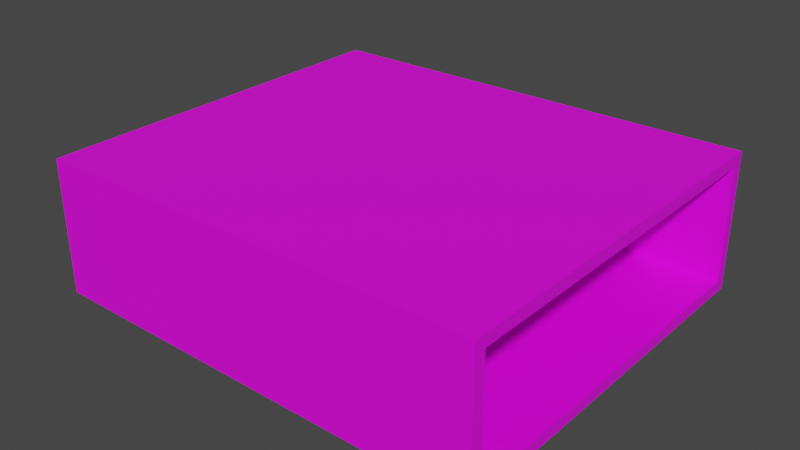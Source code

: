 # Source: Factory_Room.blend  (saved by Blender 3.4.6; exported with 4.5.12 LTS)
import bpy
from mathutils import Matrix  # noqa: F401  (used for matrix-valued properties, if any)

bpy.ops.wm.read_factory_settings(use_empty=True)
scene = bpy.context.scene
scene.name = 'Scene'

# ---- collections
col_collection = bpy.data.collections.new('Collection'); scene.collection.children.link(col_collection)

# ---- images (referenced by path relative to the original .blend; pixels are not part of the script)
import os
ASSET_DIR = os.environ.get("B2B_ASSET_DIR", "")  # directory of the original .blend (textures are referenced by path, not embedded)
HERE = os.path.dirname(os.path.abspath(__file__))  # packed textures are extracted next to this script under _unpacked/

def load_image(name, relpath, width, height, colorspace="sRGB"):
    """Load a texture the original file referenced (path relative to the .blend, or extracted next to this script)."""
    p = next((c for c in (os.path.join(HERE, relpath), os.path.join(ASSET_DIR, relpath)) if relpath and os.path.exists(c)), "")
    if p:
        img = bpy.data.images.load(p, check_existing=True)
        img.name = name
    else:  # same state as the original file: an image datablock whose file is absent (Cycles renders it pink)
        img = bpy.data.images.new(name, width, height)
        img.source = "FILE"
        img.filepath = "//" + (relpath or name)
    img.colorspace_settings.name = colorspace
    return img
img_factory_room = load_image('Factory Room', 'Factory Room.png', 1024, 1024, 'sRGB')

# ---- materials (node trees are filled in below, after node groups)
mat_material = bpy.data.materials.new('Material')
mat_material.alpha_threshold = 0.0
mat_material.use_transparent_shadow = False
mat_material.roughness = 0.5
mat_material.line_color = (0.0, 0.0, 0.0, 1.0)

# ---- material node trees
mat_material.use_nodes = True; mat_material.node_tree.nodes.clear()
_N = mat_material.node_tree.nodes; _L = mat_material.node_tree.links
n0 = _N.new('ShaderNodeOutputMaterial'); n0.name = 'Material Output'; n0.location = (300, 300)
n1 = _N.new('ShaderNodeBsdfPrincipled'); n1.name = 'Principled BSDF'; n1.location = (10, 300)
n1.distribution = 'GGX'
n1.subsurface_method = 'RANDOM_WALK_SKIN'
n1.inputs[3].default_value = 1.45
n1.inputs[27].default_value = (0.0, 0.0, 0.0, 1.0)
n1.inputs[28].default_value = 1.0
n2 = _N.new('ShaderNodeTexImage'); n2.name = 'Image Texture'; n2.location = (-280, 275)
n2.image = img_factory_room
_L.new(n1.outputs[0], n0.inputs[0])
_L.new(n2.outputs[0], n1.inputs[0])
n0.is_active_output = True

# ---- world
world_world = bpy.data.worlds.new('World'); scene.world = world_world
world_world.use_nodes = True; world_world.node_tree.nodes.clear()
_N = world_world.node_tree.nodes; _L = world_world.node_tree.links
n0 = _N.new('ShaderNodeOutputWorld'); n0.name = 'World Output'; n0.location = (300, 300)
n1 = _N.new('ShaderNodeBackground'); n1.name = 'Background'; n1.location = (10, 300)
n1.inputs[0].default_value = (0.05088, 0.05088, 0.05088, 1.0)
_L.new(n1.outputs[0], n0.inputs[0])
n0.is_active_output = True
world_world.color = (0.05088, 0.05088, 0.05088)
world_world.use_sun_shadow = False
world_world.sun_shadow_jitter_overblur = 0.0

# ---- meshes
me_cube = bpy.data.meshes.new('Cube')
me_cube.from_pydata([(18.72, -15.9, -4.95), (-18.49, 9.873, 0.02233), (-18.49, 10.28, 0.02233), (-18.49, 9.873, 2.343), (-18.49, 12.61, -0.3382), (-18.49, 7.54, -0.3382), (-18.49, 9.873, -2.659), (-18.49, 10.28, 2.343), (-18.49, 12.61, 0.02233), (-18.49, 7.54, 0.02233), (-18.49, 10.28, -2.659), (-18.49, 9.873, -0.3382), (-18.49, 10.28, -0.3382), (-18.72, 13.04, -3.184), (-18.49, 12.61, 2.343), (-18.49, 7.54, 2.343), (-18.49, 12.61, -2.659), (-18.49, 7.54, -2.659), (-18.49, 7.54, -3.215), (-18.49, 12.61, -3.215), (-18.49, 7.54, 2.899), (-18.49, 12.61, 2.899), (-18.49, 10.28, -3.215), (-18.49, 10.28, 2.899), (-18.49, 9.873, -3.215), (-18.49, 9.873, 2.899), (-18.49, 6.935, -2.659), (-18.49, 13.22, -2.659), (-18.49, 6.935, 2.343), (-18.49, 13.22, 2.343), (-18.49, 6.935, 0.02233), (-18.49, 13.22, 0.02233), (-18.49, 6.935, -0.3382), (-18.49, 13.22, -0.3382), (-18.49, 6.935, -3.215), (-18.49, 13.22, -3.215), (-18.49, 6.935, 2.899), (-18.49, 13.22, 2.899), (-18.82, 10.28, -2.659), (-18.82, 12.61, -2.659), (-18.82, 12.61, 2.343), (-18.82, 10.28, 2.343), (-18.82, 10.28, 0.02233), (-18.82, 9.873, 0.02233), (-18.82, 9.873, 2.343), (-18.82, 7.54, -2.659), (-18.82, 9.873, -2.659), (-18.82, 7.54, 2.343), (-18.82, 9.873, -0.3382), (-18.82, 10.28, -0.3382), (-18.82, 12.61, 0.02233), (-18.82, 12.61, -0.3382), (-18.82, 7.54, 0.02233), (-18.82, 7.54, -0.3382), (-18.82, 10.28, -3.215), (-18.82, 12.61, -3.215), (-18.82, 12.61, 2.899), (-18.82, 10.28, 2.899), (-18.82, 7.54, -3.215), (-18.82, 9.873, -3.215), (-18.82, 9.873, 2.899), (-18.82, 7.54, 2.899), (-18.82, 6.935, 2.343), (-18.82, 6.935, 0.02233), (-18.82, 6.935, -2.659), (-18.82, 6.935, -0.3382), (-18.82, 13.22, -2.659), (-18.82, 13.22, -0.3382), (-18.82, 13.22, 2.343), (-18.82, 13.22, 0.02233), (-18.82, 6.935, 2.899), (-18.82, 13.22, -3.215), (-18.82, 6.935, -3.215), (-18.82, 13.22, 2.899), (-18.72, 7.196, 2.557), (-18.72, -12.06, 2.855), (-18.72, -15.9, -4.95), (-18.72, -15.9, 4.95), (-18.72, -15.9, -2.35), (-18.72, -5.802, -2.728), (-18.72, -15.9, 1.241), (-18.72, 7.196, -3.184), (-18.72, -12.06, -2.728), (-18.72, 15.9, 4.95), (-18.72, -5.802, 2.855), (18.72, 15.9, -4.95), (18.72, 15.9, 4.95), (18.72, -15.9, 4.95), (-18.72, 13.04, 2.557), (-18.72, 15.9, -4.95), (-20.14, -12.29, 2.855), (-20.14, -12.29, -2.728), (-19.54, -16.72, 5.771), (-19.54, 16.72, 5.771), (18.72, -16.9, 5.956), (-19.54, 16.72, -5.771), (-19.54, -16.72, -5.771), (18.72, 16.9, 5.956), (18.72, 16.9, -5.956), (18.72, -16.9, -5.956), (-20.14, 13.11, -3.184), (-20.14, 13.11, 2.557), (-20.14, 7.152, -3.184), (-18.49, -8.74, 0.02233), (-20.14, 7.152, 2.557), (-20.14, -16.72, -5.771), (-20.14, -16.72, 5.771), (-20.14, -16.72, -2.35), (-20.14, -5.804, -2.728), (-20.14, -16.72, 1.241), (-20.14, 16.72, 5.771), (-20.14, -5.804, 2.855), (-18.49, -9.146, 0.02233), (-20.14, 16.72, -5.771), (-18.49, -9.146, 2.343), (-18.49, -6.407, -0.3382), (-18.49, -11.48, -0.3382), (-18.49, -9.146, -2.659), (-18.49, -8.74, 2.343), (-18.49, -6.407, 0.02233), (-18.49, -11.48, 0.02233), (-18.49, -8.74, -2.659), (-18.49, -9.146, -0.3382), (-18.49, -8.74, -0.3382), (-18.49, -6.407, 2.343), (-18.49, -11.48, 2.343), (-18.49, -6.407, -2.659), (-18.49, -11.48, -2.659), (-18.49, -11.48, -3.215), (-18.49, -6.407, -3.215), (-18.49, -11.48, 2.899), (-18.49, -6.407, 2.899), (-18.49, -8.74, -3.215), (-18.49, -8.74, 2.899), (-18.49, -9.146, -3.215), (-18.49, -9.146, 2.899), (-18.49, -12.08, -2.659), (-18.49, -5.802, -2.659), (-18.49, -12.08, 2.343), (-18.49, -5.802, 2.343), (-18.49, -12.08, 0.02233), (-18.49, -5.802, 0.02233), (-18.49, -12.08, -0.3382), (-18.49, -5.802, -0.3382), (-18.49, -12.08, -3.215), (-18.49, -5.802, -3.215), (-18.49, -12.08, 2.899), (-18.49, -5.802, 2.899), (-18.82, -8.74, -2.659), (-18.82, -6.407, -2.659), (-18.82, -6.407, 2.343), (-18.82, -8.74, 2.343), (-18.82, -8.74, 0.02233), (-18.82, -9.146, 0.02233), (-18.82, -9.146, 2.343), (-18.82, -11.48, -2.659), (-18.82, -9.146, -2.659), (-18.82, -11.48, 2.343), (-18.82, -9.146, -0.3382), (-18.82, -8.74, -0.3382), (-18.82, -6.407, 0.02233), (-18.82, -6.407, -0.3382), (-18.82, -11.48, 0.02233), (-18.82, -11.48, -0.3382), (-18.82, -8.74, -3.215), (-18.82, -6.407, -3.215), (-18.82, -6.407, 2.899), (-18.82, -8.74, 2.899), (-18.82, -11.48, -3.215), (-18.82, -9.146, -3.215), (-18.82, -9.146, 2.899), (-18.82, -11.48, 2.899), (-18.82, -12.08, 2.343), (-18.82, -12.08, 0.02233), (-18.82, -12.08, -2.659), (-18.82, -12.08, -0.3382), (-18.82, -5.802, -2.659), (-18.82, -5.802, -0.3382), (-18.82, -5.802, 2.343), (-18.82, -5.802, 0.02233), (-18.82, -12.08, 2.899), (-18.82, -5.802, -3.215), (-18.82, -12.08, -3.215), (-18.82, -5.802, 2.899)], [], [(77, 83, 86, 87), (0, 85, 89, 76), (74, 84, 79, 81), (77, 80, 75, 84, 74, 88, 13, 81, 79, 82, 78, 76, 89, 83), (2, 12, 4, 8), (6, 10, 12, 11), (9, 5, 11, 1), (12, 2, 1, 11), (7, 3, 1, 2), (15, 3, 25, 20), (7, 23, 25, 3), (16, 10, 22, 19), (6, 17, 18, 24), (7, 14, 21, 23), (10, 6, 24, 22), (9, 15, 28, 30), (18, 17, 26, 34), (16, 19, 35, 27), (5, 32, 26, 17), (15, 20, 36, 28), (21, 14, 29, 37), (9, 30, 32, 5), (4, 33, 31, 8), (4, 16, 27, 33), (8, 31, 29, 14), (42, 50, 51, 49), (46, 48, 49, 38), (52, 43, 48, 53), (49, 48, 43, 42), (41, 42, 43, 44), (47, 61, 60, 44), (41, 44, 60, 57), (39, 55, 54, 38), (46, 59, 58, 45), (41, 57, 56, 40), (38, 54, 59, 46), (52, 63, 62, 47), (58, 72, 64, 45), (39, 66, 71, 55), (53, 45, 64, 65), (47, 62, 70, 61), (56, 73, 68, 40), (52, 53, 65, 63), (51, 50, 69, 67), (51, 67, 66, 39), (50, 40, 68, 69), (11, 5, 53, 48), (25, 60, 61, 20), (4, 51, 39, 16), (29, 31, 69, 68), (24, 59, 54, 22), (20, 61, 70, 36), (16, 39, 38, 10), (8, 14, 40, 50), (31, 33, 67, 69), (25, 23, 57, 60), (37, 73, 56, 21), (7, 41, 40, 14), (32, 30, 63, 65), (7, 2, 42, 41), (36, 70, 62, 28), (1, 3, 44, 43), (35, 71, 66, 27), (26, 64, 72, 34), (6, 46, 45, 17), (29, 68, 73, 37), (15, 47, 44, 3), (11, 48, 46, 6), (10, 38, 49, 12), (34, 72, 58, 18), (2, 8, 50, 42), (22, 54, 55, 19), (28, 62, 63, 30), (4, 12, 49, 51), (21, 56, 57, 23), (9, 52, 47, 15), (26, 32, 65, 64), (9, 1, 43, 52), (18, 58, 59, 24), (19, 55, 71, 35), (5, 17, 45, 53), (27, 66, 67, 33), (87, 0, 76, 78, 80, 77), (83, 89, 85, 86), (75, 80, 78, 82), (74, 104, 101, 88), (86, 97, 94, 87), (85, 98, 97, 86), (75, 90, 111, 84), (81, 102, 104, 74), (79, 108, 91, 82), (93, 97, 98, 95), (94, 92, 96, 99), (99, 96, 95, 98), (92, 94, 97, 93), (84, 111, 108, 79), (0, 99, 98, 85), (13, 100, 102, 81), (82, 91, 90, 75), (87, 94, 99, 0), (88, 101, 100, 13), (104, 102, 108, 111), (106, 110, 113, 105, 107, 91, 108, 102, 100, 101, 104, 111, 90, 109), (90, 91, 107, 109), (92, 93, 110, 106), (92, 106, 109, 107, 105, 96), (93, 95, 113, 110), (95, 96, 105, 113), (103, 123, 115, 119), (117, 121, 123, 122), (120, 116, 122, 112), (123, 103, 112, 122), (118, 114, 112, 103), (125, 114, 135, 130), (118, 133, 135, 114), (126, 121, 132, 129), (117, 127, 128, 134), (118, 124, 131, 133), (121, 117, 134, 132), (120, 125, 138, 140), (128, 127, 136, 144), (126, 129, 145, 137), (116, 142, 136, 127), (125, 130, 146, 138), (131, 124, 139, 147), (120, 140, 142, 116), (115, 143, 141, 119), (115, 126, 137, 143), (119, 141, 139, 124), (152, 160, 161, 159), (156, 158, 159, 148), (162, 153, 158, 163), (159, 158, 153, 152), (151, 152, 153, 154), (157, 171, 170, 154), (151, 154, 170, 167), (149, 165, 164, 148), (156, 169, 168, 155), (151, 167, 166, 150), (148, 164, 169, 156), (162, 173, 172, 157), (168, 182, 174, 155), (149, 176, 181, 165), (163, 155, 174, 175), (157, 172, 180, 171), (166, 183, 178, 150), (162, 163, 175, 173), (161, 160, 179, 177), (161, 177, 176, 149), (160, 150, 178, 179), (122, 116, 163, 158), (135, 170, 171, 130), (115, 161, 149, 126), (139, 141, 179, 178), (134, 169, 164, 132), (130, 171, 180, 146), (126, 149, 148, 121), (119, 124, 150, 160), (141, 143, 177, 179), (135, 133, 167, 170), (147, 183, 166, 131), (118, 151, 150, 124), (142, 140, 173, 175), (118, 103, 152, 151), (146, 180, 172, 138), (112, 114, 154, 153), (145, 181, 176, 137), (136, 174, 182, 144), (117, 156, 155, 127), (139, 178, 183, 147), (125, 157, 154, 114), (122, 158, 156, 117), (121, 148, 159, 123), (144, 182, 168, 128), (103, 119, 160, 152), (132, 164, 165, 129), (138, 172, 173, 140), (115, 123, 159, 161), (131, 166, 167, 133), (120, 162, 157, 125), (136, 142, 175, 174), (120, 112, 153, 162), (128, 168, 169, 134), (129, 165, 181, 145), (116, 127, 155, 163), (137, 176, 177, 143)])
_uv = me_cube.uv_layers.new(name='UVMap')
_uv.uv.foreach_set('vector', [0.4989, 0.5723, 0.5022, 0.9672, 0.03717, 0.9712, 0.03383, 0.5762, 0.3336, 0.5401, 0.02911, 0.5401, 0.02911, 0.1816, 0.3336, 0.1816, 0.7975, 0.1775, 0.5612, 0.1829, 0.5612, 0.08138, 0.7975, 0.07309, 0.3777, 0.221, 0.3777, 0.1535, 0.4474, 0.1829, 0.5612, 0.1829, 0.7975, 0.1775, 0.9036, 0.1775, 0.9036, 0.07309, 0.7975, 0.07309, 0.5612, 0.08138, 0.4474, 0.08138, 0.3777, 0.08826, 0.3777, 0.04099, 0.9556, 0.04099, 0.9556, 0.221, 0.6944, 0.8606, 0.6994, 0.8606, 0.6994, 0.893, 0.6944, 0.893, 0.7317, 0.8549, 0.7317, 0.8606, 0.6994, 0.8606, 0.6994, 0.8549, 0.6944, 0.8225, 0.6994, 0.8225, 0.6994, 0.8549, 0.6944, 0.8549, 0.6994, 0.8606, 0.6944, 0.8606, 0.6944, 0.8549, 0.6994, 0.8549, 0.6622, 0.8606, 0.6622, 0.8549, 0.6944, 0.8549, 0.6944, 0.8606, 0.6622, 0.8225, 0.6622, 0.8549, 0.6544, 0.8549, 0.6544, 0.8225, 0.6622, 0.8606, 0.6544, 0.8606, 0.6544, 0.8549, 0.6622, 0.8549, 0.7317, 0.893, 0.7317, 0.8606, 0.7394, 0.8606, 0.7394, 0.893, 0.7317, 0.8549, 0.7317, 0.8225, 0.7394, 0.8225, 0.7394, 0.8549, 0.6622, 0.8606, 0.6622, 0.893, 0.6544, 0.893, 0.6544, 0.8606, 0.7317, 0.8606, 0.7317, 0.8549, 0.7394, 0.8549, 0.7394, 0.8606, 0.6944, 0.8225, 0.6622, 0.8225, 0.6622, 0.8141, 0.6944, 0.8141, 0.7394, 0.8225, 0.7317, 0.8225, 0.7317, 0.8141, 0.7394, 0.8141, 0.7317, 0.893, 0.7394, 0.893, 0.7394, 0.9014, 0.7317, 0.9014, 0.6994, 0.8225, 0.6994, 0.8141, 0.7317, 0.8141, 0.7317, 0.8225, 0.6622, 0.8225, 0.6544, 0.8225, 0.6544, 0.8141, 0.6622, 0.8141, 0.6544, 0.893, 0.6622, 0.893, 0.6622, 0.9014, 0.6544, 0.9014, 0.6944, 0.8225, 0.6944, 0.8141, 0.6994, 0.8141, 0.6994, 0.8225, 0.6994, 0.893, 0.6994, 0.9014, 0.6944, 0.9014, 0.6944, 0.893, 0.6994, 0.893, 0.7317, 0.893, 0.7317, 0.9014, 0.6994, 0.9014, 0.6944, 0.893, 0.6944, 0.9014, 0.6622, 0.9014, 0.6622, 0.893, 0.6469, 0.9045, 0.6469, 0.9045, 0.6469, 0.9045, 0.6469, 0.9045, 0.6469, 0.9045, 0.6469, 0.9045, 0.6469, 0.9045, 0.6469, 0.9045, 0.6469, 0.9045, 0.6469, 0.9045, 0.6469, 0.9045, 0.6469, 0.9045, 0.6469, 0.9045, 0.6469, 0.9045, 0.6469, 0.9045, 0.6469, 0.9045, 0.6469, 0.9045, 0.6469, 0.9045, 0.6469, 0.9045, 0.6469, 0.9045, 0.6469, 0.9045, 0.6469, 0.9045, 0.6469, 0.9045, 0.6469, 0.9045, 0.6469, 0.9045, 0.6469, 0.9045, 0.6469, 0.9045, 0.6469, 0.9045, 0.6469, 0.9045, 0.6469, 0.9045, 0.6469, 0.9045, 0.6469, 0.9045, 0.6469, 0.9045, 0.6469, 0.9045, 0.6469, 0.9045, 0.6469, 0.9045, 0.6469, 0.9045, 0.6469, 0.9045, 0.6469, 0.9045, 0.6469, 0.9045, 0.6469, 0.9045, 0.6469, 0.9045, 0.6469, 0.9045, 0.6469, 0.9045, 0.6469, 0.9045, 0.6469, 0.9045, 0.6469, 0.9045, 0.6469, 0.9045, 0.6469, 0.9045, 0.6469, 0.9045, 0.6469, 0.9045, 0.6469, 0.9045, 0.6469, 0.9045, 0.6469, 0.9045, 0.6469, 0.9045, 0.6469, 0.9045, 0.6469, 0.9045, 0.6469, 0.9045, 0.6469, 0.9045, 0.6469, 0.9045, 0.6469, 0.9045, 0.6469, 0.9045, 0.6469, 0.9045, 0.6469, 0.9045, 0.6469, 0.9045, 0.6469, 0.9045, 0.6469, 0.9045, 0.6469, 0.9045, 0.6469, 0.9045, 0.6469, 0.9045, 0.6469, 0.9045, 0.6469, 0.9045, 0.6469, 0.9045, 0.6469, 0.9045, 0.6469, 0.9045, 0.6469, 0.9045, 0.6469, 0.9045, 0.6469, 0.9045, 0.6469, 0.9045, 0.6469, 0.9045, 0.6469, 0.9045, 0.6469, 0.9045, 0.6469, 0.9045, 0.6469, 0.9045, 0.6469, 0.9045, 0.6469, 0.9045, 0.6469, 0.9045, 0.6469, 0.9045, 0.5695, 0.9479, 0.5741, 0.9479, 0.5741, 0.9803, 0.5695, 0.9803, 0.6469, 0.9045, 0.6469, 0.9045, 0.6469, 0.9045, 0.6469, 0.9045, 0.5788, 0.9786, 0.5788, 0.9464, 0.5835, 0.9464, 0.5835, 0.9786, 0.6469, 0.9045, 0.6469, 0.9045, 0.6469, 0.9045, 0.6469, 0.9045, 0.5695, 0.9803, 0.5741, 0.9803, 0.5741, 0.9887, 0.5695, 0.9887, 0.5835, 0.9014, 0.5881, 0.9014, 0.5881, 0.9338, 0.5835, 0.9338, 0.6469, 0.9045, 0.6469, 0.9045, 0.6469, 0.9045, 0.6469, 0.9045, 0.5788, 0.9464, 0.5788, 0.9414, 0.5835, 0.9414, 0.5835, 0.9464, 0.5695, 0.9479, 0.5695, 0.9422, 0.5741, 0.9422, 0.5741, 0.9479, 0.5695, 0.9014, 0.5741, 0.9014, 0.5741, 0.9098, 0.5695, 0.9098, 0.6469, 0.9045, 0.6469, 0.9045, 0.6469, 0.9045, 0.6469, 0.9045, 0.6469, 0.9045, 0.6469, 0.9045, 0.6469, 0.9045, 0.6469, 0.9045, 0.6469, 0.9045, 0.6469, 0.9045, 0.6469, 0.9045, 0.6469, 0.9045, 0.6469, 0.9045, 0.6469, 0.9045, 0.6469, 0.9045, 0.6469, 0.9045, 0.6469, 0.9045, 0.6469, 0.9045, 0.6469, 0.9045, 0.6469, 0.9045, 0.5788, 0.9014, 0.5835, 0.9014, 0.5835, 0.9091, 0.5788, 0.9091, 0.6469, 0.9045, 0.6469, 0.9045, 0.6469, 0.9045, 0.6469, 0.9045, 0.6469, 0.9045, 0.6469, 0.9045, 0.6469, 0.9045, 0.6469, 0.9045, 0.5788, 0.9786, 0.5835, 0.9786, 0.5835, 0.9863, 0.5788, 0.9863, 0.6469, 0.9045, 0.6469, 0.9045, 0.6469, 0.9045, 0.6469, 0.9045, 0.6469, 0.9045, 0.6469, 0.9045, 0.6469, 0.9045, 0.6469, 0.9045, 0.6469, 0.9045, 0.6469, 0.9045, 0.6469, 0.9045, 0.6469, 0.9045, 0.6469, 0.9045, 0.6469, 0.9045, 0.6469, 0.9045, 0.6469, 0.9045, 0.6469, 0.9045, 0.6469, 0.9045, 0.6469, 0.9045, 0.6469, 0.9045, 0.6469, 0.9045, 0.6469, 0.9045, 0.6469, 0.9045, 0.6469, 0.9045, 0.6469, 0.9045, 0.6469, 0.9045, 0.6469, 0.9045, 0.6469, 0.9045, 0.6469, 0.9045, 0.6469, 0.9045, 0.6469, 0.9045, 0.6469, 0.9045, 0.5695, 0.9098, 0.5741, 0.9098, 0.5741, 0.9422, 0.5695, 0.9422, 0.6469, 0.9045, 0.6469, 0.9045, 0.6469, 0.9045, 0.6469, 0.9045, 0.6469, 0.9045, 0.6469, 0.9045, 0.6469, 0.9045, 0.6469, 0.9045, 0.6469, 0.9045, 0.6469, 0.9045, 0.6469, 0.9045, 0.6469, 0.9045, 0.6469, 0.9045, 0.6469, 0.9045, 0.6469, 0.9045, 0.6469, 0.9045, 0.6469, 0.9045, 0.6469, 0.9045, 0.6469, 0.9045, 0.6469, 0.9045, 0.6469, 0.9045, 0.6469, 0.9045, 0.6469, 0.9045, 0.6469, 0.9045, 0.5788, 0.9091, 0.5835, 0.9091, 0.5835, 0.9414, 0.5788, 0.9414, 0.7995, 0.7574, 0.6642, 0.7574, 0.6642, 0.2456, 0.6997, 0.2456, 0.7488, 0.2456, 0.7995, 0.2456, 0.8358, 0.4764, 0.9711, 0.4764, 0.9711, 0.9882, 0.8358, 0.9882, 0.4474, 0.1829, 0.3777, 0.1535, 0.3777, 0.08826, 0.4474, 0.08138, 0.4829, 0.3024, 0.4558, 0.3016, 0.4558, 0.4149, 0.4829, 0.4136, -0.5405, -0.3751, -0.5416, -0.3754, -0.5361, -0.3709, -0.5345, -0.3676, -0.5408, -0.3739, -0.5393, -0.375, -0.5416, -0.3754, -0.5405, -0.3751, 0.6331, 0.2942, 0.606, 0.2897, 0.606, 0.4132, 0.6331, 0.4132, 0.5877, 0.4289, 0.5606, 0.4289, 0.5606, 0.5382, 0.5877, 0.5382, 0.5799, 0.4131, 0.5528, 0.4131, 0.5528, 0.2896, 0.5799, 0.294, -0.546, -0.3872, -0.5416, -0.3754, -0.5393, -0.375, -0.5431, -0.3808, -0.5361, -0.3709, -0.538, -0.3885, -0.5391, -0.3793, -0.5358, -0.367, -0.5358, -0.367, -0.5391, -0.3793, -0.5431, -0.3808, -0.5393, -0.375, -0.538, -0.3885, -0.5361, -0.3709, -0.5416, -0.3754, -0.546, -0.3872, 0.6392, 0.5355, 0.6121, 0.5355, 0.6121, 0.4292, 0.6392, 0.4292, -0.5343, -0.3592, -0.5358, -0.367, -0.5393, -0.375, -0.5408, -0.3739, 0.5327, 0.412, 0.5056, 0.4134, 0.5056, 0.3, 0.5327, 0.3008, 0.6796, 0.08138, 0.6537, 0.08138, 0.6537, 0.1829, 0.6796, 0.1829, -0.5345, -0.3676, -0.5361, -0.3709, -0.5358, -0.367, -0.5343, -0.3592, 0.5445, 0.5396, 0.5174, 0.5396, 0.5174, 0.4304, 0.5445, 0.4304, -0.5495, -0.4042, -0.5527, -0.4076, -0.5486, -0.4187, -0.546, -0.4084, -0.5383, -0.3958, -0.5485, -0.3918, -0.5603, -0.4026, -0.5394, -0.4224, -0.5356, -0.4164, -0.5429, -0.4158, -0.5486, -0.4187, -0.5527, -0.4076, -0.5552, -0.4035, -0.5505, -0.3992, -0.5495, -0.4042, -0.546, -0.4084, -0.543, -0.4064, -0.5343, -0.4074, -0.543, -0.4064, -0.5429, -0.4158, -0.5356, -0.4164, -0.5343, -0.4074, -0.538, -0.3885, -0.546, -0.3872, -0.5485, -0.3918, -0.5383, -0.3958, -0.538, -0.3885, -0.5383, -0.3958, -0.5371, -0.385, -0.5379, -0.382, -0.5389, -0.3792, -0.5391, -0.3793, -0.546, -0.3872, -0.5431, -0.3808, -0.5434, -0.3806, -0.5485, -0.3918, -0.5431, -0.3808, -0.5391, -0.3793, -0.5389, -0.3792, -0.5434, -0.3806, 0.6095, 0.8606, 0.6145, 0.8606, 0.6145, 0.893, 0.6095, 0.893, 0.6467, 0.8549, 0.6467, 0.8606, 0.6145, 0.8606, 0.6145, 0.8549, 0.6095, 0.8225, 0.6145, 0.8225, 0.6145, 0.8549, 0.6095, 0.8549, 0.6145, 0.8606, 0.6095, 0.8606, 0.6095, 0.8549, 0.6145, 0.8549, 0.5772, 0.8606, 0.5772, 0.8549, 0.6095, 0.8549, 0.6095, 0.8606, 0.5772, 0.8225, 0.5772, 0.8549, 0.5695, 0.8549, 0.5695, 0.8225, 0.5772, 0.8606, 0.5695, 0.8606, 0.5695, 0.8549, 0.5772, 0.8549, 0.6467, 0.893, 0.6467, 0.8606, 0.6544, 0.8606, 0.6544, 0.893, 0.6467, 0.8549, 0.6467, 0.8225, 0.6544, 0.8225, 0.6544, 0.8549, 0.5772, 0.8606, 0.5772, 0.893, 0.5695, 0.893, 0.5695, 0.8606, 0.6467, 0.8606, 0.6467, 0.8549, 0.6544, 0.8549, 0.6544, 0.8606, 0.6095, 0.8225, 0.5772, 0.8225, 0.5772, 0.8141, 0.6095, 0.8141, 0.6544, 0.8225, 0.6467, 0.8225, 0.6467, 0.8141, 0.6544, 0.8141, 0.6467, 0.893, 0.6544, 0.893, 0.6544, 0.9014, 0.6467, 0.9014, 0.6145, 0.8225, 0.6145, 0.8141, 0.6467, 0.8141, 0.6467, 0.8225, 0.5772, 0.8225, 0.5695, 0.8225, 0.5695, 0.8141, 0.5772, 0.8141, 0.5695, 0.893, 0.5772, 0.893, 0.5772, 0.9014, 0.5695, 0.9014, 0.6095, 0.8225, 0.6095, 0.8141, 0.6145, 0.8141, 0.6145, 0.8225, 0.6145, 0.893, 0.6145, 0.9014, 0.6095, 0.9014, 0.6095, 0.893, 0.6145, 0.893, 0.6467, 0.893, 0.6467, 0.9014, 0.6145, 0.9014, 0.6095, 0.893, 0.6095, 0.9014, 0.5772, 0.9014, 0.5772, 0.893, 0.6469, 0.9045, 0.6469, 0.9045, 0.6469, 0.9045, 0.6469, 0.9045, 0.6469, 0.9045, 0.6469, 0.9045, 0.6469, 0.9045, 0.6469, 0.9045, 0.6469, 0.9045, 0.6469, 0.9045, 0.6469, 0.9045, 0.6469, 0.9045, 0.6469, 0.9045, 0.6469, 0.9045, 0.6469, 0.9045, 0.6469, 0.9045, 0.6469, 0.9045, 0.6469, 0.9045, 0.6469, 0.9045, 0.6469, 0.9045, 0.6469, 0.9045, 0.6469, 0.9045, 0.6469, 0.9045, 0.6469, 0.9045, 0.6469, 0.9045, 0.6469, 0.9045, 0.6469, 0.9045, 0.6469, 0.9045, 0.6469, 0.9045, 0.6469, 0.9045, 0.6469, 0.9045, 0.6469, 0.9045, 0.6469, 0.9045, 0.6469, 0.9045, 0.6469, 0.9045, 0.6469, 0.9045, 0.6469, 0.9045, 0.6469, 0.9045, 0.6469, 0.9045, 0.6469, 0.9045, 0.6469, 0.9045, 0.6469, 0.9045, 0.6469, 0.9045, 0.6469, 0.9045, 0.6469, 0.9045, 0.6469, 0.9045, 0.6469, 0.9045, 0.6469, 0.9045, 0.6469, 0.9045, 0.6469, 0.9045, 0.6469, 0.9045, 0.6469, 0.9045, 0.6469, 0.9045, 0.6469, 0.9045, 0.6469, 0.9045, 0.6469, 0.9045, 0.6469, 0.9045, 0.6469, 0.9045, 0.6469, 0.9045, 0.6469, 0.9045, 0.6469, 0.9045, 0.6469, 0.9045, 0.6469, 0.9045, 0.6469, 0.9045, 0.6469, 0.9045, 0.6469, 0.9045, 0.6469, 0.9045, 0.6469, 0.9045, 0.6469, 0.9045, 0.6469, 0.9045, 0.6469, 0.9045, 0.6469, 0.9045, 0.6469, 0.9045, 0.6469, 0.9045, 0.6469, 0.9045, 0.6469, 0.9045, 0.6469, 0.9045, 0.6469, 0.9045, 0.6469, 0.9045, 0.6469, 0.9045, 0.6469, 0.9045, 0.6469, 0.9045, 0.6469, 0.9045, 0.6469, 0.9045, 0.6469, 0.9045, 0.6469, 0.9045, 0.6469, 0.9045, 0.6469, 0.9045, 0.7394, 0.8606, 0.744, 0.8606, 0.744, 0.893, 0.7394, 0.893, 0.6469, 0.9045, 0.6469, 0.9045, 0.6469, 0.9045, 0.6469, 0.9045, 0.5741, 0.9786, 0.5741, 0.9464, 0.5788, 0.9464, 0.5788, 0.9786, 0.6469, 0.9045, 0.6469, 0.9045, 0.6469, 0.9045, 0.6469, 0.9045, 0.7394, 0.893, 0.744, 0.893, 0.744, 0.9014, 0.7394, 0.9014, 0.6469, 0.9045, 0.6469, 0.9045, 0.6469, 0.9045, 0.6469, 0.9045, 0.6469, 0.9045, 0.6469, 0.9045, 0.6469, 0.9045, 0.6469, 0.9045, 0.5741, 0.9464, 0.5741, 0.9414, 0.5788, 0.9414, 0.5788, 0.9464, 0.7394, 0.8606, 0.7394, 0.8549, 0.744, 0.8549, 0.744, 0.8606, 0.7394, 0.8141, 0.744, 0.8141, 0.744, 0.8225, 0.7394, 0.8225, 0.6469, 0.9045, 0.6469, 0.9045, 0.6469, 0.9045, 0.6469, 0.9045, 0.6469, 0.9045, 0.6469, 0.9045, 0.6469, 0.9045, 0.6469, 0.9045, 0.6469, 0.9045, 0.6469, 0.9045, 0.6469, 0.9045, 0.6469, 0.9045, 0.6469, 0.9045, 0.6469, 0.9045, 0.6469, 0.9045, 0.6469, 0.9045, 0.6469, 0.9045, 0.6469, 0.9045, 0.6469, 0.9045, 0.6469, 0.9045, 0.5741, 0.9014, 0.5788, 0.9014, 0.5788, 0.9091, 0.5741, 0.9091, 0.6469, 0.9045, 0.6469, 0.9045, 0.6469, 0.9045, 0.6469, 0.9045, 0.6469, 0.9045, 0.6469, 0.9045, 0.6469, 0.9045, 0.6469, 0.9045, 0.5741, 0.9786, 0.5788, 0.9786, 0.5788, 0.9863, 0.5741, 0.9863, 0.6469, 0.9045, 0.6469, 0.9045, 0.6469, 0.9045, 0.6469, 0.9045, 0.6469, 0.9045, 0.6469, 0.9045, 0.6469, 0.9045, 0.6469, 0.9045, 0.5881, 0.9014, 0.5928, 0.9014, 0.5928, 0.9336, 0.5881, 0.9336, 0.6469, 0.9045, 0.6469, 0.9045, 0.6469, 0.9045, 0.6469, 0.9045, 0.6469, 0.9045, 0.6469, 0.9045, 0.6469, 0.9045, 0.6469, 0.9045, 0.6469, 0.9045, 0.6469, 0.9045, 0.6469, 0.9045, 0.6469, 0.9045, 0.6469, 0.9045, 0.6469, 0.9045, 0.6469, 0.9045, 0.6469, 0.9045, 0.6469, 0.9045, 0.6469, 0.9045, 0.6469, 0.9045, 0.6469, 0.9045, 0.7394, 0.8225, 0.744, 0.8225, 0.744, 0.8549, 0.7394, 0.8549, 0.6469, 0.9045, 0.6469, 0.9045, 0.6469, 0.9045, 0.6469, 0.9045, 0.6469, 0.9045, 0.6469, 0.9045, 0.6469, 0.9045, 0.6469, 0.9045, 0.6469, 0.9045, 0.6469, 0.9045, 0.6469, 0.9045, 0.6469, 0.9045, 0.6469, 0.9045, 0.6469, 0.9045, 0.6469, 0.9045, 0.6469, 0.9045, 0.6469, 0.9045, 0.6469, 0.9045, 0.6469, 0.9045, 0.6469, 0.9045, 0.6469, 0.9045, 0.6469, 0.9045, 0.6469, 0.9045, 0.6469, 0.9045, 0.5741, 0.9091, 0.5788, 0.9091, 0.5788, 0.9414, 0.5741, 0.9414])
me_cube.materials.append(mat_material)
me_cube.use_mirror_vertex_groups = False
me_cube.update()
me_cube.normals_split_custom_set([tuple(v) for v in zip(*[iter([1.282e-08, -7.499e-09, -1.0, 1.282e-08, -7.499e-09, -1.0, 1.282e-08, -7.499e-09, -1.0, 1.282e-08, -7.499e-09, -1.0, 0.0, 0.0, 1.0, 0.0, 0.0, 1.0, 0.0, 0.0, 1.0, 0.0, 0.0, 1.0, 1.0, 1.166e-07, 0.0, 1.0, 1.166e-07, 0.0, 1.0, 1.166e-07, 0.0, 1.0, 1.166e-07, 0.0, 1.0, -1.968e-07, 0.0, 1.0, -1.968e-07, 0.0, 1.0, -1.968e-07, 0.0, 1.0, -1.968e-07, 0.0, 1.0, -1.968e-07, 0.0, 1.0, -1.968e-07, 0.0, 1.0, -1.968e-07, 0.0, 1.0, -1.968e-07, 0.0, 1.0, -1.968e-07, 0.0, 1.0, -1.968e-07, 0.0, 1.0, -1.968e-07, 0.0, 1.0, -1.968e-07, 0.0, 1.0, -1.968e-07, 0.0, 1.0, -1.968e-07, 0.0, 1.0, 0.0, 0.0, 1.0, 0.0, 0.0, 1.0, 0.0, 0.0, 1.0, 0.0, 0.0, 1.0, 0.0, 0.0, 1.0, 0.0, 0.0, 1.0, 0.0, 0.0, 1.0, 0.0, 0.0, 1.0, 0.0, 0.0, 1.0, 0.0, 0.0, 1.0, 0.0, 0.0, 1.0, 0.0, 0.0, 1.0, 0.0, 0.0, 1.0, 0.0, 0.0, 1.0, 0.0, 0.0, 1.0, 0.0, 0.0, 1.0, 0.0, 0.0, 1.0, 0.0, 0.0, 1.0, 0.0, 0.0, 1.0, 0.0, 0.0, 1.0, 0.0, 0.0, 1.0, 0.0, 0.0, 1.0, 0.0, 0.0, 1.0, 0.0, 0.0, 1.0, 0.0, 0.0, 1.0, 0.0, 0.0, 1.0, 0.0, 0.0, 1.0, 0.0, 0.0, 1.0, 0.0, 0.0, 1.0, 0.0, 0.0, 1.0, 0.0, 0.0, 1.0, 0.0, 0.0, 1.0, 0.0, 0.0, 1.0, 0.0, 0.0, 1.0, 0.0, 0.0, 1.0, 0.0, 0.0, 1.0, 0.0, 0.0, 1.0, 0.0, 0.0, 1.0, 0.0, 0.0, 1.0, 0.0, 0.0, 1.0, 0.0, 0.0, 1.0, 0.0, 0.0, 1.0, 0.0, 0.0, 1.0, 0.0, 0.0, 1.0, 0.0, 0.0, 1.0, 0.0, 0.0, 1.0, 0.0, 0.0, 1.0, 0.0, 0.0, 1.0, 0.0, 0.0, 1.0, 0.0, 0.0, 1.0, 0.0, 0.0, 1.0, 0.0, 0.0, 1.0, 0.0, 0.0, 1.0, 0.0, 0.0, 1.0, 0.0, 0.0, 1.0, 0.0, 0.0, 1.0, 0.0, 0.0, 1.0, 0.0, 0.0, 1.0, 0.0, 0.0, 1.0, 0.0, 0.0, 1.0, 0.0, 0.0, 1.0, 0.0, 0.0, 1.0, 0.0, 0.0, 1.0, 0.0, 0.0, 1.0, 0.0, 0.0, 1.0, 0.0, 0.0, 1.0, 0.0, 0.0, 1.0, 0.0, 0.0, 1.0, 1.922e-07, 0.0, 1.0, 1.922e-07, 0.0, 1.0, 1.922e-07, 0.0, 1.0, 1.922e-07, 0.0, 1.0, 8.716e-07, 0.0, 1.0, 8.716e-07, 0.0, 1.0, 8.716e-07, 0.0, 1.0, 8.716e-07, 0.0, 1.0, 0.0, 0.0, 1.0, 0.0, 0.0, 1.0, 0.0, 0.0, 1.0, 0.0, 0.0, 1.0, 0.0, 0.0, 1.0, 0.0, 0.0, 1.0, 0.0, 0.0, 1.0, 0.0, 0.0, -1.0, 0.0, 0.0, -1.0, 0.0, 0.0, -1.0, 0.0, 0.0, -1.0, 0.0, 0.0, -1.0, 0.0, 0.0, -1.0, 0.0, 0.0, -1.0, 0.0, 0.0, -1.0, 0.0, 0.0, -1.0, 0.0, 0.0, -1.0, 0.0, 0.0, -1.0, 0.0, 0.0, -1.0, 0.0, 0.0, -1.0, 0.0, 0.0, -1.0, 0.0, 0.0, -1.0, 0.0, 0.0, -1.0, 0.0, 0.0, -1.0, 0.0, 0.0, -1.0, 0.0, 0.0, -1.0, 0.0, 0.0, -1.0, 0.0, 0.0, -1.0, 0.0, 0.0, -1.0, 0.0, 0.0, -1.0, 0.0, 0.0, -1.0, 0.0, 0.0, -1.0, 0.0, 0.0, -1.0, 0.0, 0.0, -1.0, 0.0, 0.0, -1.0, 0.0, 0.0, -1.0, 0.0, 0.0, -1.0, 0.0, 0.0, -1.0, 0.0, 0.0, -1.0, 0.0, 0.0, -1.0, 0.0, 0.0, -1.0, 0.0, 0.0, -1.0, 0.0, 0.0, -1.0, 0.0, 0.0, -1.0, 0.0, 0.0, -1.0, 0.0, 0.0, -1.0, 0.0, 0.0, -1.0, 0.0, 0.0, -1.0, 0.0, 0.0, -1.0, 0.0, 0.0, -1.0, 0.0, 0.0, -1.0, 0.0, 0.0, -1.0, 2.716e-06, 0.0, -1.0, 2.716e-06, 0.0, -1.0, 2.716e-06, 0.0, -1.0, 2.716e-06, 0.0, -1.0, 0.0, 0.0, -1.0, 0.0, 0.0, -1.0, 0.0, 0.0, -1.0, 0.0, 0.0, -1.0, 0.0, 0.0, -1.0, 0.0, 0.0, -1.0, 0.0, 0.0, -1.0, 0.0, 0.0, -1.0, 0.0, 0.0, -1.0, 0.0, 0.0, -1.0, 0.0, 0.0, -1.0, 0.0, 0.0, -1.0, 0.0, 0.0, -1.0, 0.0, 0.0, -1.0, 0.0, 0.0, -1.0, 0.0, 0.0, -1.0, 0.0, 0.0, -1.0, 0.0, 0.0, -1.0, 0.0, 0.0, -1.0, 0.0, 0.0, -1.0, 2.186e-06, 0.0, -1.0, 2.186e-06, 0.0, -1.0, 2.186e-06, 0.0, -1.0, 2.186e-06, 0.0, -1.0, -2.186e-06, 0.0, -1.0, -2.186e-06, 0.0, -1.0, -2.186e-06, 0.0, -1.0, -2.186e-06, 0.0, -1.0, 0.0, 0.0, -1.0, 0.0, 0.0, -1.0, 0.0, 0.0, -1.0, 0.0, 0.0, -1.0, -2.716e-06, 0.0, -1.0, -2.716e-06, 0.0, -1.0, -2.716e-06, 0.0, -1.0, -2.716e-06, 0.0, 0.0, 0.0, -1.0, 0.0, 0.0, -1.0, 0.0, 0.0, -1.0, 0.0, 0.0, -1.0, 0.0, 0.0, 1.0, 0.0, 0.0, 1.0, 0.0, 0.0, 1.0, 0.0, 0.0, 1.0, 0.0, -1.0, 0.0, 0.0, -1.0, 0.0, 0.0, -1.0, 0.0, 0.0, -1.0, 0.0, 0.0, 1.0, 0.0, 0.0, 1.0, 0.0, 0.0, 1.0, 0.0, 0.0, 1.0, 0.0, 0.0, 0.0, -1.0, 0.0, 0.0, -1.0, 0.0, 0.0, -1.0, 0.0, 0.0, -1.0, 0.0, 0.0, 1.0, 0.0, 0.0, 1.0, 0.0, 0.0, 1.0, 0.0, 0.0, 1.0, 0.0, 0.0, 1.0, 0.0, 0.0, 1.0, 0.0, 0.0, 1.0, 0.0, 0.0, 1.0, 0.0, -1.0, 0.0, 0.0, -1.0, 0.0, 0.0, -1.0, 0.0, 0.0, -1.0, 0.0, 0.0, 1.0, 0.0, 0.0, 1.0, 0.0, 0.0, 1.0, 0.0, 0.0, 1.0, 0.0, 0.0, 0.0, 1.0, 0.0, 0.0, 1.0, 0.0, 0.0, 1.0, 0.0, 0.0, 1.0, 0.0, 0.0, 1.0, 0.0, 0.0, 1.0, 0.0, 0.0, 1.0, 0.0, 0.0, 1.0, 0.0, 0.0, -1.0, 0.0, 0.0, -1.0, 0.0, 0.0, -1.0, 0.0, 0.0, -1.0, 0.0, -1.0, 0.0, 0.0, -1.0, 0.0, 0.0, -1.0, 0.0, 0.0, -1.0, 0.0, 0.0, 1.0, 0.0, 0.0, 1.0, 0.0, 0.0, 1.0, 0.0, 0.0, 1.0, 0.0, 0.0, -1.0, 0.0, 0.0, -1.0, 0.0, 0.0, -1.0, 0.0, 0.0, -1.0, 0.0, 0.0, -1.0, 0.0, 0.0, -1.0, 0.0, 0.0, -1.0, 0.0, 0.0, -1.0, 0.0, 0.0, 1.0, 0.0, 0.0, 1.0, 0.0, 0.0, 1.0, 0.0, 0.0, 1.0, 0.0, 0.0, -1.0, 0.0, 0.0, -1.0, 0.0, 0.0, -1.0, 0.0, 0.0, -1.0, 0.0, 0.0, 0.0, 1.0, 0.0, 0.0, 1.0, 0.0, 0.0, 1.0, 0.0, 0.0, 1.0, 0.0, 1.0, 0.0, 0.0, 1.0, 0.0, 0.0, 1.0, 0.0, 0.0, 1.0, 0.0, 0.0, 0.0, -1.0, 0.0, 0.0, -1.0, 0.0, 0.0, -1.0, 0.0, 0.0, -1.0, 0.0, -1.0, 0.0, 0.0, -1.0, 0.0, 0.0, -1.0, 0.0, 0.0, -1.0, 0.0, 0.0, 1.0, 0.0, 0.0, 1.0, 0.0, 0.0, 1.0, 0.0, 0.0, 1.0, 0.0, 0.0, 0.0, -1.0, 0.0, 0.0, -1.0, 0.0, 0.0, -1.0, 0.0, 0.0, -1.0, 0.0, 0.0, 1.0, 0.0, 0.0, 1.0, 0.0, 0.0, 1.0, 0.0, 0.0, 1.0, 0.0, 0.0, -1.0, 0.0, 0.0, -1.0, 0.0, 0.0, -1.0, 0.0, 0.0, -1.0, 0.0, -1.0, 0.0, 0.0, -1.0, 0.0, 0.0, -1.0, 0.0, 0.0, -1.0, 0.0, 0.0, 0.0, -1.0, 0.0, 0.0, -1.0, 0.0, 0.0, -1.0, 0.0, 0.0, -1.0, 0.0, 0.0, 1.0, 0.0, 0.0, 1.0, 0.0, 0.0, 1.0, 0.0, 0.0, 1.0, 0.0, 1.0, 0.0, 0.0, 1.0, 0.0, 0.0, 1.0, 0.0, 0.0, 1.0, 0.0, 0.0, -1.0, 0.0, 0.0, -1.0, 0.0, 0.0, -1.0, 0.0, 0.0, -1.0, 0.0, 0.0, 0.0, 1.0, 0.0, 0.0, 1.0, 0.0, 0.0, 1.0, 0.0, 0.0, 1.0, 0.0, 0.0, -1.0, 0.0, 0.0, -1.0, 0.0, 0.0, -1.0, 0.0, 0.0, -1.0, 0.0, 0.0, -1.0, 0.0, 0.0, -1.0, 0.0, 0.0, -1.0, 0.0, 0.0, -1.0, 0.0, 1.0, 0.0, 0.0, 1.0, 0.0, 0.0, 1.0, 0.0, 0.0, 1.0, 0.0, 0.0, 1.0, 0.0, 0.0, 1.0, 0.0, 0.0, 1.0, 0.0, 0.0, 1.0, 0.0, 0.0, 1.0, 0.0, 0.0, 1.0, 0.0, 0.0, 1.0, 0.0, 0.0, 1.0, 0.0, 0.0, 1.0, 0.0, 0.0, 1.0, 0.0, 0.0, -1.0, 0.0, 0.0, -1.0, 0.0, 0.0, -1.0, 0.0, 0.0, -1.0, 0.0, 1.0, -1.083e-07, 0.0, 1.0, -1.083e-07, 0.0, 1.0, -1.083e-07, 0.0, 1.0, -1.083e-07, 0.0, 7.991e-08, 0.0, -1.0, 7.991e-08, 0.0, -1.0, 7.991e-08, 0.0, -1.0, 7.991e-08, 0.0, -1.0, 1.0, 0.0, 0.0, 1.0, 0.0, 0.0, 1.0, 0.0, 0.0, 1.0, 0.0, 0.0, 1.0, 1.739e-07, 0.0, 1.0, 1.739e-07, 0.0, 1.0, 1.739e-07, 0.0, 1.0, 1.739e-07, 0.0, -1.778e-07, 1.871e-08, -1.0, -1.778e-07, 1.871e-08, -1.0, -1.778e-07, 1.871e-08, -1.0, -1.778e-07, 1.871e-08, -1.0, -0.03114, 0.9995, 0.0, -0.03114, 0.9995, 0.0, -0.03114, 0.9995, 0.0, -0.03114, 0.9995, 0.0, 1.183e-07, 0.0, 1.0, 1.183e-07, 0.0, 1.0, 1.183e-07, 0.0, 1.0, 1.183e-07, 0.0, 1.0, -0.004825, 1.0, 0.0, -0.004825, 1.0, 0.0, -0.004825, 1.0, 0.0, -0.004825, 1.0, 0.0, -0.004825, -1.0, 0.0, -0.004825, -1.0, 0.0, -0.004825, -1.0, 0.0, -0.004825, -1.0, 0.0, -0.004825, 0.0, -1.0, -0.004825, 0.0, -1.0, -0.004825, 0.0, -1.0, -0.004825, 0.0, -1.0, -0.004825, 7.09e-09, 1.0, -0.004825, 7.09e-09, 1.0, -0.004825, 7.09e-09, 1.0, -0.004825, 7.09e-09, 1.0, 0.001621, -1.0, 0.0, 0.001621, -1.0, 0.0, 0.001621, -1.0, 0.0, 0.001621, -1.0, 0.0, 1.0, 0.0, 0.0, 1.0, 0.0, 0.0, 1.0, 0.0, 0.0, 1.0, 0.0, 0.0, 5.505e-08, 4.042e-08, 1.0, 5.505e-08, 4.042e-08, 1.0, 5.505e-08, 4.042e-08, 1.0, 5.505e-08, 4.042e-08, 1.0, -0.1633, 0.9866, 0.0, -0.1633, 0.9866, 0.0, -0.1633, 0.9866, 0.0, -0.1633, 0.9866, 0.0, 1.0, -1.739e-07, 0.0, 1.0, -1.739e-07, 0.0, 1.0, -1.739e-07, 0.0, 1.0, -1.739e-07, 0.0, -0.05028, -0.9987, 0.0, -0.05028, -0.9987, 0.0, -0.05028, -0.9987, 0.0, -0.05028, -0.9987, 0.0, -1.0, 0.0, 0.0, -1.0, 0.0, 0.0, -1.0, 0.0, 0.0, -1.0, 0.0, 0.0, -1.0, -5.159e-08, 0.0, -1.0, -5.159e-08, 0.0, -1.0, -5.159e-08, 0.0, -1.0, -5.159e-08, 0.0, -1.0, -5.159e-08, 0.0, -1.0, -5.159e-08, 0.0, -1.0, -5.159e-08, 0.0, -1.0, -5.159e-08, 0.0, -1.0, -5.159e-08, 0.0, -1.0, -5.159e-08, 0.0, -1.0, -5.159e-08, 0.0, -1.0, -5.159e-08, 0.0, -1.0, -5.159e-08, 0.0, -1.0, -5.159e-08, 0.0, -1.0, 3.76e-07, 0.0, -1.0, 3.76e-07, 0.0, -1.0, 3.76e-07, 0.0, -1.0, 3.76e-07, 0.0, 0.0, 1.426e-08, 1.0, 0.0, 1.426e-08, 1.0, 0.0, 1.426e-08, 1.0, 0.0, 1.426e-08, 1.0, 9.635e-07, -1.0, 1.374e-07, 9.635e-07, -1.0, 1.374e-07, 9.635e-07, -1.0, 1.374e-07, 9.635e-07, -1.0, 1.374e-07, 9.635e-07, -1.0, 1.374e-07, 9.635e-07, -1.0, 1.374e-07, 0.0, 1.0, 0.0, 0.0, 1.0, 0.0, 0.0, 1.0, 0.0, 0.0, 1.0, 0.0, 0.0, 0.0, -1.0, 0.0, 0.0, -1.0, 0.0, 0.0, -1.0, 0.0, 0.0, -1.0, 1.0, 0.0, 0.0, 1.0, 0.0, 0.0, 1.0, 0.0, 0.0, 1.0, 0.0, 0.0, 1.0, 0.0, 0.0, 1.0, 0.0, 0.0, 1.0, 0.0, 0.0, 1.0, 0.0, 0.0, 1.0, 0.0, 0.0, 1.0, 0.0, 0.0, 1.0, 0.0, 0.0, 1.0, 0.0, 0.0, 1.0, 0.0, 0.0, 1.0, 0.0, 0.0, 1.0, 0.0, 0.0, 1.0, 0.0, 0.0, 1.0, 0.0, 0.0, 1.0, 0.0, 0.0, 1.0, 0.0, 0.0, 1.0, 0.0, 0.0, 1.0, 0.0, 0.0, 1.0, 0.0, 0.0, 1.0, 0.0, 0.0, 1.0, 0.0, 0.0, 1.0, 0.0, 0.0, 1.0, 0.0, 0.0, 1.0, 0.0, 0.0, 1.0, 0.0, 0.0, 1.0, 0.0, 0.0, 1.0, 0.0, 0.0, 1.0, 0.0, 0.0, 1.0, 0.0, 0.0, 1.0, 0.0, 0.0, 1.0, 0.0, 0.0, 1.0, 0.0, 0.0, 1.0, 0.0, 0.0, 1.0, 0.0, 0.0, 1.0, 0.0, 0.0, 1.0, 0.0, 0.0, 1.0, 0.0, 0.0, 1.0, 0.0, 0.0, 1.0, 0.0, 0.0, 1.0, 0.0, 0.0, 1.0, 0.0, 0.0, 1.0, 0.0, 0.0, 1.0, 0.0, 0.0, 1.0, 0.0, 0.0, 1.0, 0.0, 0.0, 1.0, 0.0, 0.0, 1.0, 0.0, 0.0, 1.0, 0.0, 0.0, 1.0, 0.0, 0.0, 1.0, 0.0, 0.0, 1.0, 0.0, 0.0, 1.0, 0.0, 0.0, 1.0, 0.0, 0.0, 1.0, 0.0, 0.0, 1.0, 0.0, 0.0, 1.0, 0.0, 0.0, 1.0, 0.0, 0.0, 1.0, 0.0, 0.0, 1.0, 0.0, 0.0, 1.0, 0.0, 0.0, 1.0, 0.0, 0.0, 1.0, 0.0, 0.0, 1.0, 0.0, 0.0, 1.0, 0.0, 0.0, 1.0, 0.0, 0.0, 1.0, 1.922e-07, 0.0, 1.0, 1.922e-07, 0.0, 1.0, 1.922e-07, 0.0, 1.0, 1.922e-07, 0.0, 1.0, 8.716e-07, 0.0, 1.0, 8.716e-07, 0.0, 1.0, 8.716e-07, 0.0, 1.0, 8.716e-07, 0.0, 1.0, 0.0, 0.0, 1.0, 0.0, 0.0, 1.0, 0.0, 0.0, 1.0, 0.0, 0.0, 1.0, 0.0, 0.0, 1.0, 0.0, 0.0, 1.0, 0.0, 0.0, 1.0, 0.0, 0.0, -1.0, 0.0, 0.0, -1.0, 0.0, 0.0, -1.0, 0.0, 0.0, -1.0, 0.0, 0.0, -1.0, 0.0, 0.0, -1.0, 0.0, 0.0, -1.0, 0.0, 0.0, -1.0, 0.0, 0.0, -1.0, 0.0, 0.0, -1.0, 0.0, 0.0, -1.0, 0.0, 0.0, -1.0, 0.0, 0.0, -1.0, 0.0, 0.0, -1.0, 0.0, 0.0, -1.0, 0.0, 0.0, -1.0, 0.0, 0.0, -1.0, 0.0, 0.0, -1.0, 0.0, 0.0, -1.0, 0.0, 0.0, -1.0, 0.0, 0.0, -1.0, 0.0, 0.0, -1.0, 0.0, 0.0, -1.0, 0.0, 0.0, -1.0, 0.0, 0.0, -1.0, 0.0, 0.0, -1.0, 0.0, 0.0, -1.0, 0.0, 0.0, -1.0, 0.0, 0.0, -1.0, 0.0, 0.0, -1.0, 0.0, 0.0, -1.0, 0.0, 0.0, -1.0, 0.0, 0.0, -1.0, 0.0, 0.0, -1.0, 0.0, 0.0, -1.0, 0.0, 0.0, -1.0, 0.0, 0.0, -1.0, 0.0, 0.0, -1.0, 0.0, 0.0, -1.0, 0.0, 0.0, -1.0, 0.0, 0.0, -1.0, 0.0, 0.0, -1.0, 0.0, 0.0, -1.0, 0.0, 0.0, -1.0, 0.0, 0.0, -1.0, 2.716e-06, 0.0, -1.0, 2.716e-06, 0.0, -1.0, 2.716e-06, 0.0, -1.0, 2.716e-06, 0.0, -1.0, 0.0, 0.0, -1.0, 0.0, 0.0, -1.0, 0.0, 0.0, -1.0, 0.0, 0.0, -1.0, 0.0, 0.0, -1.0, 0.0, 0.0, -1.0, 0.0, 0.0, -1.0, 0.0, 0.0, -1.0, 0.0, 0.0, -1.0, 0.0, 0.0, -1.0, 0.0, 0.0, -1.0, 0.0, 0.0, -1.0, 0.0, 0.0, -1.0, 0.0, 0.0, -1.0, 0.0, 0.0, -1.0, 0.0, 0.0, -1.0, 0.0, 0.0, -1.0, 0.0, 0.0, -1.0, 0.0, 0.0, -1.0, 0.0, 0.0, -1.0, 2.186e-06, 0.0, -1.0, 2.186e-06, 0.0, -1.0, 2.186e-06, 0.0, -1.0, 2.186e-06, 0.0, -1.0, -2.186e-06, 0.0, -1.0, -2.186e-06, 0.0, -1.0, -2.186e-06, 0.0, -1.0, -2.186e-06, 0.0, -1.0, 0.0, 0.0, -1.0, 0.0, 0.0, -1.0, 0.0, 0.0, -1.0, 0.0, 0.0, -1.0, -2.716e-06, 0.0, -1.0, -2.716e-06, 0.0, -1.0, -2.716e-06, 0.0, -1.0, -2.716e-06, 0.0, 0.0, 0.0, -1.0, 0.0, 0.0, -1.0, 0.0, 0.0, -1.0, 0.0, 0.0, -1.0, 0.0, 0.0, 1.0, 0.0, 0.0, 1.0, 0.0, 0.0, 1.0, 0.0, 0.0, 1.0, 0.0, -1.0, 0.0, 0.0, -1.0, 0.0, 0.0, -1.0, 0.0, 0.0, -1.0, 0.0, 0.0, 1.0, 0.0, 0.0, 1.0, 0.0, 0.0, 1.0, 0.0, 0.0, 1.0, 0.0, 0.0, 0.0, -1.0, 0.0, 0.0, -1.0, 0.0, 0.0, -1.0, 0.0, 0.0, -1.0, 0.0, 0.0, 1.0, 0.0, 0.0, 1.0, 0.0, 0.0, 1.0, 0.0, 0.0, 1.0, 0.0, 0.0, 1.0, 0.0, 0.0, 1.0, 0.0, 0.0, 1.0, 0.0, 0.0, 1.0, 0.0, -1.0, 0.0, 0.0, -1.0, 0.0, 0.0, -1.0, 0.0, 0.0, -1.0, 0.0, 0.0, 1.0, 0.0, 0.0, 1.0, 0.0, 0.0, 1.0, 0.0, 0.0, 1.0, 0.0, 0.0, 0.0, 1.0, 0.0, 0.0, 1.0, 0.0, 0.0, 1.0, 0.0, 0.0, 1.0, 0.0, 0.0, 1.0, 0.0, 0.0, 1.0, 0.0, 0.0, 1.0, 0.0, 0.0, 1.0, 0.0, 0.0, -1.0, 0.0, 0.0, -1.0, 0.0, 0.0, -1.0, 0.0, 0.0, -1.0, 0.0, -1.0, 0.0, 0.0, -1.0, 0.0, 0.0, -1.0, 0.0, 0.0, -1.0, 0.0, 0.0, 1.0, 0.0, 0.0, 1.0, 0.0, 0.0, 1.0, 0.0, 0.0, 1.0, 0.0, 0.0, -1.0, 0.0, 0.0, -1.0, 0.0, 0.0, -1.0, 0.0, 0.0, -1.0, 0.0, 0.0, -1.0, 0.0, 0.0, -1.0, 0.0, 0.0, -1.0, 0.0, 0.0, -1.0, 0.0, 0.0, 1.0, 0.0, 0.0, 1.0, 0.0, 0.0, 1.0, 0.0, 0.0, 1.0, 0.0, 0.0, -1.0, 0.0, 0.0, -1.0, 0.0, 0.0, -1.0, 0.0, 0.0, -1.0, 0.0, 0.0, 0.0, 1.0, 0.0, 0.0, 1.0, 0.0, 0.0, 1.0, 0.0, 0.0, 1.0, 0.0, 1.0, 0.0, 0.0, 1.0, 0.0, 0.0, 1.0, 0.0, 0.0, 1.0, 0.0, 0.0, 0.0, -1.0, 0.0, 0.0, -1.0, 0.0, 0.0, -1.0, 0.0, 0.0, -1.0, 0.0, -1.0, 0.0, 0.0, -1.0, 0.0, 0.0, -1.0, 0.0, 0.0, -1.0, 0.0, 0.0, 1.0, 0.0, 0.0, 1.0, 0.0, 0.0, 1.0, 0.0, 0.0, 1.0, 0.0, 0.0, 0.0, -1.0, 0.0, 0.0, -1.0, 0.0, 0.0, -1.0, 0.0, 0.0, -1.0, 0.0, 0.0, 1.0, 0.0, 0.0, 1.0, 0.0, 0.0, 1.0, 0.0, 0.0, 1.0, 0.0, 0.0, -1.0, 0.0, 0.0, -1.0, 0.0, 0.0, -1.0, 0.0, 0.0, -1.0, 0.0, -1.0, 0.0, 0.0, -1.0, 0.0, 0.0, -1.0, 0.0, 0.0, -1.0, 0.0, 0.0, 0.0, -1.0, 0.0, 0.0, -1.0, 0.0, 0.0, -1.0, 0.0, 0.0, -1.0, 0.0, 0.0, 1.0, 0.0, 0.0, 1.0, 0.0, 0.0, 1.0, 0.0, 0.0, 1.0, 0.0, 1.0, 0.0, 0.0, 1.0, 0.0, 0.0, 1.0, 0.0, 0.0, 1.0, 0.0, 0.0, -1.0, 0.0, 0.0, -1.0, 0.0, 0.0, -1.0, 0.0, 0.0, -1.0, 0.0, 0.0, 0.0, 1.0, 0.0, 0.0, 1.0, 0.0, 0.0, 1.0, 0.0, 0.0, 1.0, 0.0, 0.0, -1.0, 0.0, 0.0, -1.0, 0.0, 0.0, -1.0, 0.0, 0.0, -1.0, 0.0, 0.0, -1.0, 0.0, 0.0, -1.0, 0.0, 0.0, -1.0, 0.0, 0.0, -1.0, 0.0, 1.0, 0.0, 0.0, 1.0, 0.0, 0.0, 1.0, 0.0, 0.0, 1.0, 0.0, 0.0, 1.0, 0.0, 0.0, 1.0, 0.0, 0.0, 1.0, 0.0, 0.0, 1.0, 0.0])] * 3)])

# ---- objects
ob_cube = bpy.data.objects.new('Cube', me_cube)

# ---- transforms, parenting, visibility, modifiers, constraints
ob_cube.location = (-8.82, -1.593, 4.95)
ob_cube.lock_rotations_4d = False
ob_cube.empty_display_type = 'ARROWS'
ob_cube.lineart.crease_threshold = 0.0

# ---- collection membership
col_collection.objects.link(ob_cube)

# ---- scene / render settings (as saved in the file)
scene.frame_start = 1; scene.frame_end = 250; scene.frame_set(218)
scene.render.engine = 'BLENDER_EEVEE_NEXT'
scene.cycles.sampling_pattern = 'TABULATED_SOBOL'
scene.cycles.use_light_tree = False
scene.view_settings.view_transform = 'Filmic'
bpy.context.view_layer.update()

# ---- added for rendering (the .blend has no active camera and no usable light): camera, sun
cam_auto = bpy.data.cameras.new('AutoCamera')
cam_auto.lens = 50.0
cam_auto.sensor_width = 36.0
cam_auto.clip_end = 1000.0
ob_auto_camera = bpy.data.objects.new('AutoCamera', cam_auto)
scene.collection.objects.link(ob_auto_camera)
ob_auto_camera.location = (39.3811, -60.2882, 44.0799)
ob_auto_camera.rotation_euler = (1.09748, -7.21219e-08, 0.694738)
scene.camera = ob_auto_camera
light_auto_sun = bpy.data.lights.new('AutoSun', 'SUN')
light_auto_sun.energy = 3.0
light_auto_sun.angle = 0.0523599
ob_auto_sun = bpy.data.objects.new('AutoSun', light_auto_sun)
scene.collection.objects.link(ob_auto_sun)
ob_auto_sun.rotation_euler = (0.872665, 0.174533, 0.523599)
bpy.context.view_layer.update()
